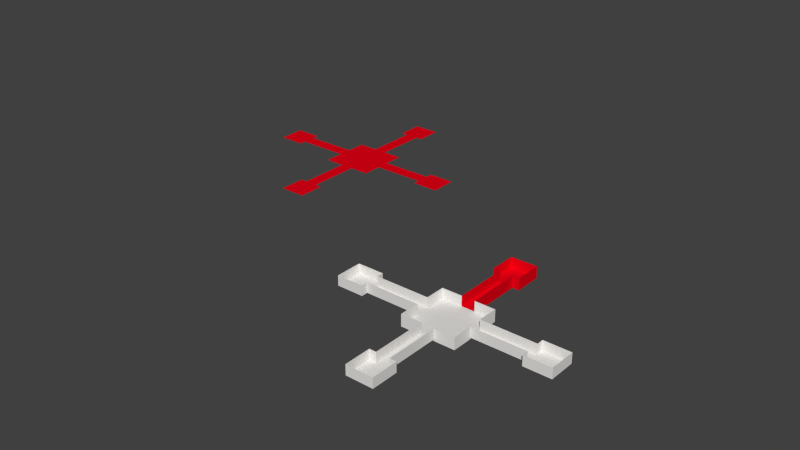# Source: DemoLevel.blend  (saved by Blender 2.66.1; exported with 4.5.12 LTS)
import bpy
from mathutils import Matrix  # noqa: F401  (used for matrix-valued properties, if any)

bpy.ops.wm.read_factory_settings(use_empty=True)
scene = bpy.context.scene
scene.name = 'Scene'

# ---- collections
col_collection_1 = bpy.data.collections.new('Collection 1'); scene.collection.children.link(col_collection_1)

# ---- materials (node trees are filled in below, after node groups)
mat_grey = bpy.data.materials.new('Grey')
mat_grey.alpha_threshold = 0.0
mat_grey.use_transparent_shadow = False
mat_grey.diffuse_color = (0.8, 0.7831, 0.7615, 1.0)
mat_grey.roughness = 0.5
mat_grey.line_color = (0.0, 0.0, 0.0, 1.0)
mat_red = bpy.data.materials.new('Red')
mat_red.alpha_threshold = 0.0
mat_red.use_transparent_shadow = False
mat_red.diffuse_color = (0.8, 0.0, 0.008781, 1.0)
mat_red.roughness = 0.5
mat_red.line_color = (0.0, 0.0, 0.0, 1.0)

# ---- material node trees

# ---- world
world_world = bpy.data.worlds.new('World'); scene.world = world_world
world_world.color = (0.05088, 0.05088, 0.05088)
world_world.use_sun_shadow = False
world_world.sun_shadow_jitter_overblur = 0.0
world_world.cycles.sampling_method = 'MANUAL'
world_world.cycles.sample_map_resolution = 256

# ---- meshes
me_plane_008 = bpy.data.meshes.new('Plane.008')
me_plane_008.from_pydata([(0.0, 0.0, 0.0), (0.0, 4.0, 0.0), (-4.0, 4.0, 0.0), (-4.0, 0.0, 0.0), (-4.0, -4.0, 0.0), (0.0, -4.0, 0.0), (4.0, -4.0, 0.0), (4.0, 0.0, 0.0), (4.0, 4.0, 0.0), (-4.0, 2.0, 0.0), (-4.0, -2.0, 0.0), (0.0, 4.0, 3.0), (-4.0, 4.0, 3.0), (-4.0, -4.0, 3.0), (0.0, -4.0, 3.0), (4.0, -4.0, 3.0), (4.0, 0.0, 3.0), (4.0, 4.0, 3.0), (-4.0, 2.0, 3.0), (-4.0, -2.0, 3.0)], [], [(5, 6, 7, 0), (0, 3, 10, 4, 5), (7, 8, 1, 0), (1, 2, 9, 3, 0), (7, 6, 15, 16), (5, 4, 13, 14), (9, 2, 12, 18), (6, 5, 14, 15), (4, 10, 19, 13), (2, 1, 11, 12), (1, 8, 17, 11), (8, 7, 16, 17)])
me_plane_008.materials.append(mat_grey)
me_plane_008.use_remesh_preserve_volume = False
me_plane_008.use_remesh_preserve_attributes = False
me_plane_008.use_mirror_vertex_groups = False
me_plane_008.update()
me_plane_007 = bpy.data.meshes.new('Plane.007')
me_plane_007.from_pydata([(8.0, -2.0, 0.0), (-8.0, -2.0, 0.0), (8.0, 2.0, 0.0), (-8.0, 2.0, 0.0), (8.0, -2.0, 3.0), (-8.0, -2.0, 3.0), (8.0, 2.0, 3.0), (-8.0, 2.0, 3.0)], [], [(1, 0, 2, 3), (0, 1, 5, 4), (3, 2, 6, 7)])
me_plane_007.materials.append(mat_grey)
me_plane_007.use_remesh_preserve_volume = False
me_plane_007.use_remesh_preserve_attributes = False
me_plane_007.use_mirror_vertex_groups = False
me_plane_007.update()
me_plane_006 = bpy.data.meshes.new('Plane.006')
me_plane_006.from_pydata([(8.0, -2.0, 0.0), (-8.0, -2.0, 0.0), (8.0, 2.0, 0.0), (-8.0, 2.0, 0.0), (8.0, -2.0, 3.0), (-8.0, -2.0, 3.0), (8.0, 2.0, 3.0), (-8.0, 2.0, 3.0)], [], [(1, 0, 2, 3), (0, 1, 5, 4), (3, 2, 6, 7)])
me_plane_006.materials.append(mat_grey)
me_plane_006.use_remesh_preserve_volume = False
me_plane_006.use_remesh_preserve_attributes = False
me_plane_006.use_mirror_vertex_groups = False
me_plane_006.update()
me_plane_005 = bpy.data.meshes.new('Plane.005')
me_plane_005.from_pydata([(0.0, 0.0, 0.0), (0.0, 4.0, 0.0), (-4.0, 4.0, 0.0), (-4.0, 0.0, 0.0), (-4.0, -4.0, 0.0), (0.0, -4.0, 0.0), (4.0, -4.0, 0.0), (4.0, 0.0, 0.0), (4.0, 4.0, 0.0), (-4.0, 2.0, 0.0), (-4.0, -2.0, 0.0), (0.0, 4.0, 3.0), (-4.0, 4.0, 3.0), (-4.0, -4.0, 3.0), (0.0, -4.0, 3.0), (4.0, -4.0, 3.0), (4.0, 0.0, 3.0), (4.0, 4.0, 3.0), (-4.0, 2.0, 3.0), (-4.0, -2.0, 3.0)], [], [(5, 6, 7, 0), (0, 3, 10, 4, 5), (7, 8, 1, 0), (1, 2, 9, 3, 0), (7, 6, 15, 16), (5, 4, 13, 14), (9, 2, 12, 18), (6, 5, 14, 15), (4, 10, 19, 13), (2, 1, 11, 12), (1, 8, 17, 11), (8, 7, 16, 17)])
me_plane_005.materials.append(mat_grey)
me_plane_005.use_remesh_preserve_volume = False
me_plane_005.use_remesh_preserve_attributes = False
me_plane_005.use_mirror_vertex_groups = False
me_plane_005.update()
me_plane_004 = bpy.data.meshes.new('Plane.004')
me_plane_004.from_pydata([(-8.742e-09, 3.8, 0.0), (-3.8, 3.8, 0.0), (-3.8, -8.742e-09, 0.0), (-3.8, -3.8, 0.0), (8.742e-09, -3.8, 0.0), (3.8, -3.8, 0.0), (3.8, 8.742e-09, 0.0), (3.8, 3.8, 0.0), (-3.8, 2.0, 0.0), (-3.8, -2.0, 0.0), (-8.742e-09, 3.8, 3.0), (-3.8, 3.8, 3.0), (-3.8, -3.8, 3.0), (8.742e-09, -3.8, 3.0), (3.8, -3.8, 3.0), (3.8, 8.742e-09, 3.0), (3.8, 3.8, 3.0), (-3.8, 2.0, 3.0), (-3.8, -2.0, 3.0), (0.0, 0.0, -0.5), (-8.742e-09, 3.8, -0.5), (-3.8, 3.8, -0.5), (-3.8, -8.742e-09, -0.5), (-3.8, -3.8, -0.5), (8.742e-09, -3.8, -0.5), (3.8, -3.8, -0.5), (3.8, 8.742e-09, -0.5), (3.8, 3.8, -0.5), (-3.8, 2.0, -0.5), (-3.8, -2.0, -0.5), (0.0, -1.748e-07, 0.0), (-8.742e-09, 4.0, 0.0), (-4.0, 4.0, 0.0), (4.0, 4.0, 0.0), (-8.742e-09, 4.0, 3.0), (-4.0, 4.0, 3.0), (4.0, 4.0, 3.0), (-8.742e-09, 4.0, -0.5), (-4.0, 4.0, -0.5), (4.0, 4.0, -0.5), (-4.0, -4.0, 0.0), (8.742e-09, -4.0, 0.0), (4.0, -4.0, 0.0), (-4.0, -4.0, 3.0), (8.742e-09, -4.0, 3.0), (4.0, -4.0, 3.0), (-4.0, -4.0, -0.5), (8.742e-09, -4.0, -0.5), (4.0, -4.0, -0.5), (-4.0, -2.0, 0.0), (4.0, 8.742e-09, 0.0), (-4.0, -8.742e-09, 0.0), (4.0, 8.742e-09, 3.0), (-4.0, 2.0, 0.0), (4.0, 8.742e-09, -0.5), (-4.0, 2.0, 3.0), (-4.0, -2.0, 3.0), (-4.0, -8.742e-09, -0.5), (-4.0, 2.0, -0.5), (-4.0, -2.0, -0.5)], [], [(7, 16, 10, 0), (53, 58, 57, 51), (16, 36, 34, 10), (40, 43, 56, 49), (29, 59, 57, 22), (13, 44, 45, 14), (2, 51, 49, 9), (15, 52, 36, 16), (10, 34, 35, 11), (27, 39, 54, 26), (24, 19, 26, 25), (19, 24, 23, 29, 22), (26, 19, 20, 27), (20, 19, 22, 28, 21), (14, 45, 52, 15), (22, 57, 58, 28), (49, 59, 46, 40), (8, 53, 51, 2), (4, 13, 14, 5), (2, 30, 0, 1, 8), (3, 4, 30, 2, 9), (4, 5, 6, 30), (30, 6, 7, 0), (31, 37, 38, 32), (33, 39, 37, 31), (32, 35, 34, 31), (31, 34, 36, 33), (5, 14, 15, 6), (21, 38, 37, 20), (6, 15, 16, 7), (20, 37, 39, 27), (41, 47, 48, 42), (41, 44, 43, 40), (42, 45, 44, 41), (40, 46, 47, 41), (24, 47, 46, 23), (25, 48, 47, 24), (42, 48, 54, 50), (12, 43, 44, 13), (51, 57, 59, 49), (53, 55, 35, 32), (26, 54, 48, 25), (50, 54, 39, 33), (33, 36, 52, 50), (11, 1, 0, 10), (50, 52, 45, 42), (28, 58, 38, 21), (11, 35, 55, 17), (17, 55, 53, 8), (18, 56, 43, 12), (9, 49, 56, 18), (32, 38, 58, 53), (23, 46, 59, 29), (3, 12, 13, 4), (9, 18, 12, 3), (17, 8, 1, 11)])
me_plane_004.materials.append(mat_red)
me_plane_004.use_remesh_preserve_volume = False
me_plane_004.use_remesh_preserve_attributes = False
me_plane_004.use_mirror_vertex_groups = False
me_plane_004.update()
me_plane_003 = bpy.data.meshes.new('Plane.003')
me_plane_003.from_pydata([(8.0, -1.8, 0.0), (-8.0, -1.8, 0.0), (8.0, 1.8, 0.0), (-8.0, 1.8, 0.0), (8.0, -1.8, 3.0), (-8.0, -1.8, 3.0), (8.0, 1.8, 3.0), (-8.0, 1.8, 3.0), (8.0, -1.8, -0.5), (-8.0, -1.8, -0.5), (8.0, 1.8, -0.5), (-8.0, 1.8, -0.5), (8.0, -2.0, 0.0), (-8.0, -2.0, 0.0), (8.0, -2.0, 3.0), (-8.0, -2.0, 3.0), (8.0, -2.0, -0.5), (-8.0, -2.0, -0.5), (8.0, 2.0, 0.0), (-8.0, 2.0, 0.0), (8.0, 2.0, 3.0), (-8.0, 2.0, 3.0), (8.0, 2.0, -0.5), (-8.0, 2.0, -0.5)], [], [(8, 0, 12, 16), (4, 5, 15, 14), (2, 10, 22, 18), (9, 11, 10, 8), (7, 6, 20, 21), (0, 8, 10, 2), (3, 11, 9, 1), (2, 3, 1, 0), (13, 17, 16, 12), (12, 14, 15, 13), (9, 8, 16, 17), (0, 4, 14, 12), (5, 1, 13, 15), (1, 9, 17, 13), (19, 21, 20, 18), (18, 22, 23, 19), (11, 3, 19, 23), (3, 7, 21, 19), (6, 2, 18, 20), (10, 11, 23, 22), (4, 0, 1, 5), (2, 6, 7, 3)])
me_plane_003.materials.append(mat_red)
me_plane_003.use_remesh_preserve_volume = False
me_plane_003.use_remesh_preserve_attributes = False
me_plane_003.use_mirror_vertex_groups = False
me_plane_003.update()
me_plane = bpy.data.meshes.new('Plane')
me_plane.from_pydata([(8.0, -2.0, 0.0), (-8.0, -2.0, 0.0), (8.0, 2.0, 0.0), (-8.0, 2.0, 0.0), (8.0, -2.0, 3.0), (-8.0, -2.0, 3.0), (8.0, 2.0, 3.0), (-8.0, 2.0, 3.0)], [], [(1, 0, 2, 3), (0, 1, 5, 4), (3, 2, 6, 7)])
me_plane.materials.append(mat_grey)
me_plane.use_remesh_preserve_volume = False
me_plane.use_remesh_preserve_attributes = False
me_plane.use_mirror_vertex_groups = False
me_plane.update()
me_plane_000 = bpy.data.meshes.new('Plane.000')
me_plane_000.from_pydata([(8.0, -8.0, 0.0), (-8.0, -8.0, 0.0), (8.0, 8.0, 0.0), (-8.0, 8.0, 0.0), (8.0, 2.0, 0.0), (-8.0, -2.0, 0.0), (0.0, 28.0, 0.0), (0.0, 0.0, 0.0), (-4.0, -8.0, 0.0), (-4.0, 8.0, 0.0), (8.0, 4.0, 0.0), (-8.0, -4.0, 0.0), (4.0, -8.0, 0.0), (4.0, 8.0, 0.0), (8.0, -4.0, 0.0), (-8.0, 4.0, 0.0), (0.0, 4.0, 0.0), (0.0, -4.0, 0.0), (-4.0, 0.0, 0.0), (4.0, 0.0, 0.0), (4.0, 4.0, 0.0), (-4.0, 4.0, 0.0), (-4.0, -4.0, 0.0), (4.0, -4.0, 0.0), (-2.0, 8.0, 0.0), (2.0, 8.0, 0.0), (-2.0, 24.0, 0.0), (2.0, 24.0, 0.0), (-8.0, 2.0, 0.0), (4.0, 24.0, 0.0), (4.0, 28.0, 0.0), (4.0, 32.0, 0.0), (0.0, 32.0, 0.0), (-4.0, 32.0, 0.0), (-4.0, 28.0, 0.0), (-4.0, 24.0, 0.0), (-24.0, -2.0, 0.0), (-24.0, 2.0, 0.0), (-28.0, 0.0, 0.0), (-2.0, -8.0, 0.0), (2.0, -8.0, 0.0), (-24.0, 4.0, 0.0), (-28.0, 4.0, 0.0), (-32.0, 4.0, 0.0), (-32.0, 0.0, 0.0), (-32.0, -4.0, 0.0), (-28.0, -4.0, 0.0), (-24.0, -4.0, 0.0), (2.0, -24.0, 0.0), (-2.0, -24.0, 0.0), (0.0, -28.0, 0.0), (-4.0, -24.0, 0.0), (-4.0, -28.0, 0.0), (-4.0, -32.0, 0.0), (0.0, -32.0, 0.0), (4.0, -32.0, 0.0), (4.0, -28.0, 0.0), (4.0, -24.0, 0.0), (8.0, -2.0, 0.0), (24.0, 2.0, 0.0), (24.0, -2.0, 0.0), (28.0, 0.0, 0.0), (24.0, -4.0, 0.0), (28.0, -4.0, 0.0), (32.0, -4.0, 0.0), (32.0, 0.0, 0.0), (32.0, 4.0, 0.0), (28.0, 4.0, 0.0), (24.0, 4.0, 0.0)], [], [(20, 10, 2, 13), (24, 16, 25), (22, 17, 7, 18), (4, 19, 58), (21, 16, 24, 9), (7, 19, 20, 16), (4, 10, 20, 19), (15, 21, 9, 3), (18, 21, 15, 28), (18, 7, 16, 21), (18, 28, 5), (1, 8, 22, 11), (39, 17, 22, 8), (17, 23, 19, 7), (17, 40, 39), (12, 0, 14, 23), (26, 24, 25, 27), (16, 20, 13, 25), (5, 11, 22, 18), (6, 26, 27), (6, 30, 31, 32), (27, 29, 30, 6), (35, 26, 6, 34), (34, 6, 32, 33), (5, 28, 37, 36), (38, 36, 37), (38, 42, 43, 44), (50, 48, 49), (37, 41, 42, 38), (46, 38, 44, 45), (40, 39, 49, 48), (47, 36, 38, 46), (50, 52, 53, 54), (49, 51, 52, 50), (56, 50, 54, 55), (57, 48, 50, 56), (23, 17, 40, 12), (4, 58, 60, 59), (61, 59, 60), (61, 63, 64, 65), (60, 62, 63, 61), (67, 61, 65, 66), (68, 59, 61, 67), (19, 23, 14, 58)])
me_plane_000.materials.append(mat_red)
me_plane_000.use_remesh_preserve_volume = False
me_plane_000.use_remesh_preserve_attributes = False
me_plane_000.use_mirror_vertex_groups = False
me_plane_000.update()
me_plane_001 = bpy.data.meshes.new('Plane.001')
me_plane_001.from_pydata([(0.0, 0.0, 0.0), (0.0, 4.0, 0.0), (-4.0, 4.0, 0.0), (-4.0, 0.0, 0.0), (-4.0, -4.0, 0.0), (0.0, -4.0, 0.0), (4.0, -4.0, 0.0), (4.0, 0.0, 0.0), (4.0, 4.0, 0.0), (-4.0, 2.0, 0.0), (-4.0, -2.0, 0.0), (0.0, 4.0, 3.0), (-4.0, 4.0, 3.0), (-4.0, -4.0, 3.0), (0.0, -4.0, 3.0), (4.0, -4.0, 3.0), (4.0, 0.0, 3.0), (4.0, 4.0, 3.0), (-4.0, 2.0, 3.0), (-4.0, -2.0, 3.0)], [], [(5, 6, 7, 0), (0, 3, 10, 4, 5), (7, 8, 1, 0), (1, 2, 9, 3, 0), (7, 6, 15, 16), (5, 4, 13, 14), (9, 2, 12, 18), (6, 5, 14, 15), (4, 10, 19, 13), (2, 1, 11, 12), (1, 8, 17, 11), (8, 7, 16, 17)])
me_plane_001.materials.append(mat_grey)
me_plane_001.use_remesh_preserve_volume = False
me_plane_001.use_remesh_preserve_attributes = False
me_plane_001.use_mirror_vertex_groups = False
me_plane_001.update()
me_plane_002 = bpy.data.meshes.new('Plane.002')
me_plane_002.from_pydata([(7.8, -7.8, 0.0), (-4.0, 8.0, 3.0), (-7.8, 8.0, -1.589e-08), (-2.0, 8.0, 3.0), (-7.8, 8.0, 3.0), (-4.0, 7.8, 0.0), (-7.8, -4.0, 0.0), (-7.8, 8.0, -0.5), (7.8, -4.0, 0.0), (-7.8, 4.0, 0.0), (7.8, -7.8, -0.5), (-7.8, 7.8, -0.5), (7.8, 7.8, -0.5), (-7.8, -7.8, -0.5), (-2.0, 8.0, -1.589e-08), (2.0, 7.8, 0.0), (2.0, 8.0, 3.0), (2.0, 8.0, -1.589e-08), (2.0, -7.8, 0.0), (7.8, -2.0, 0.0), (-7.8, 7.8, 3.0), (-4.0, 7.8, 3.0), (-7.8, 4.0, 3.0), (-2.0, 7.8, 3.0), (-7.8, 2.0, 3.0), (7.8, 7.8, 3.0), (7.8, 2.0, 3.0), (7.8, 4.0, 3.0), (4.0, 7.8, 3.0), (2.0, 7.8, 3.0), (7.8, -7.8, 3.0), (4.0, -7.8, 3.0), (7.8, -4.0, 3.0), (2.0, -7.8, 3.0), (7.8, -2.0, 3.0), (-7.8, -7.8, 3.0), (-7.8, -2.0, 3.0), (-4.0, -7.8, 3.0), (-7.8, -4.0, 3.0), (-2.0, -7.8, 3.0), (-4.0, 8.0, -1.589e-08), (-7.8, -7.8, 0.0), (-7.8, 7.8, 0.0), (7.8, 2.0, 0.0), (-7.8, -2.0, 0.0), (0.0, 0.0, 0.0), (-4.0, -7.8, 0.0), (4.0, 8.0, -1.589e-08), (7.8, 8.0, 3.0), (4.0, -7.8, 0.0), (4.0, 7.8, 0.0), (4.0, 8.0, 3.0), (0.0, 4.0, 0.0), (0.0, -4.0, 0.0), (-4.0, 0.0, 0.0), (4.0, 0.0, 0.0), (4.0, 4.0, 0.0), (-4.0, 4.0, 0.0), (-4.0, -4.0, 0.0), (4.0, -4.0, 0.0), (-2.0, 7.8, 0.0), (7.8, 8.0, -1.589e-08), (-7.8, 2.0, 0.0), (-2.0, -7.8, 0.0), (7.8, 8.0, -0.5), (7.8, 7.8, 0.0), (7.8, 4.0, 0.0), (7.8, -8.0, 8.151e-08), (7.8, -8.0, -0.5), (-7.8, -8.0, -0.5), (2.0, -8.0, 8.151e-08), (7.8, -8.0, 3.0), (4.0, -8.0, 3.0), (2.0, -8.0, 3.0), (-7.8, -8.0, 3.0), (-4.0, -8.0, 3.0), (-2.0, -8.0, 3.0), (-7.8, -8.0, 8.151e-08), (-4.0, -8.0, 8.151e-08), (4.0, -8.0, 8.151e-08), (-2.0, -8.0, 8.151e-08), (-8.0, -4.0, 0.0), (-8.0, 4.0, 0.0), (-8.0, 7.8, -0.5), (-8.0, -7.8, -0.5), (-8.0, 7.8, 3.0), (-8.0, 4.0, 3.0), (-8.0, 2.0, 3.0), (-8.0, -7.8, 3.0), (-8.0, -2.0, 3.0), (-8.0, -4.0, 3.0), (-8.0, -7.8, 0.0), (-8.0, 7.8, 0.0), (-8.0, -2.0, 0.0), (-8.0, 2.0, 0.0), (-8.0, -8.0, -0.5), (-8.0, -8.0, 3.0), (-8.0, -8.0, 8.151e-08), (-8.0, 8.0, -1.589e-08), (-8.0, 8.0, 3.0), (-8.0, 8.0, -0.5), (8.0, -7.8, 0.0), (8.0, -4.0, 0.0), (8.0, -7.8, -0.5), (8.0, 7.8, -0.5), (8.0, -2.0, 0.0), (8.0, 7.8, 3.0), (8.0, 2.0, 3.0), (8.0, 4.0, 3.0), (8.0, -7.8, 3.0), (8.0, -4.0, 3.0), (8.0, -2.0, 3.0), (8.0, 2.0, 0.0), (8.0, 7.8, 0.0), (8.0, 4.0, 0.0), (8.0, 8.0, 3.0), (8.0, 8.0, -1.589e-08), (8.0, 8.0, -0.5), (8.0, -8.0, 0.0), (8.0, -8.0, -0.5), (8.0, -8.0, 3.0)], [], [(39, 76, 80, 63), (35, 88, 96, 74), (14, 17, 47, 61, 64, 7, 2, 40), (55, 19, 43), (58, 6, 41, 46), (25, 27, 108, 106), (50, 56, 66, 65), (53, 18, 49, 59), (23, 60, 14, 3), (52, 60, 5, 57), (15, 29, 16, 17), (2, 4, 1, 40), (43, 66, 56, 55), (5, 42, 9, 57), (20, 21, 1, 4), (17, 16, 51, 47), (22, 20, 85, 86), (26, 43, 112, 107), (30, 109, 110, 32), (37, 75, 76, 39), (63, 80, 70, 18), (11, 13, 84, 83), (74, 96, 97, 77), (54, 62, 44), (0, 8, 59, 49), (60, 52, 15), (58, 53, 45, 54), (3, 14, 40, 1), (45, 55, 56, 52), (15, 17, 14, 60), (9, 62, 54, 57), (54, 45, 52, 57), (62, 24, 87, 94), (55, 59, 8, 19), (53, 58, 46, 63), (53, 59, 55, 45), (53, 63, 18), (50, 15, 52, 56), (44, 6, 58, 54), (61, 116, 117, 64), (10, 13, 11, 12), (44, 93, 89, 36), (39, 63, 46, 37), (29, 28, 51, 16), (34, 111, 105, 19), (47, 51, 48, 61), (104, 117, 116, 113), (21, 23, 3, 1), (11, 83, 100, 7), (28, 25, 48, 51), (113, 116, 115, 106), (99, 85, 20, 4), (11, 7, 64, 12), (74, 77, 78, 75), (67, 79, 70, 80, 78, 77, 69, 68), (67, 71, 72, 79), (70, 79, 72, 73), (75, 78, 80, 76), (31, 72, 71, 30), (10, 68, 69, 13), (38, 90, 88, 35), (37, 46, 41, 35), (33, 18, 70, 73), (31, 33, 73, 72), (35, 74, 75, 37), (91, 97, 96, 88), (94, 87, 86, 82), (94, 82, 92, 83, 84, 91, 81, 93), (91, 88, 90, 81), (93, 81, 90, 89), (86, 85, 92, 82), (84, 95, 97, 91), (36, 89, 90, 38), (77, 97, 95, 69), (83, 92, 98, 100), (24, 22, 86, 87), (69, 95, 84, 13), (85, 99, 98, 92), (44, 62, 94, 93), (2, 7, 100, 98), (2, 98, 99, 4), (105, 102, 101, 103, 104, 113, 114, 112), (102, 110, 109, 101), (105, 111, 110, 102), (107, 112, 114, 108), (106, 108, 114, 113), (68, 10, 103, 119), (43, 19, 105, 112), (61, 48, 115, 116), (32, 110, 111, 34), (27, 26, 107, 108), (10, 12, 104, 103), (119, 118, 67, 68), (117, 104, 12, 64), (48, 25, 106, 115), (101, 109, 120, 118), (101, 118, 119, 103), (30, 71, 120, 109), (71, 67, 118, 120), (35, 41, 6, 38), (38, 6, 44, 36), (24, 62, 9, 22), (22, 9, 42, 20), (20, 42, 5, 21), (60, 23, 21, 5), (29, 15, 50, 28), (28, 50, 65, 25), (66, 27, 25, 65), (43, 26, 27, 66), (19, 8, 32, 34), (8, 0, 30, 32), (31, 30, 0, 49), (18, 33, 31, 49)])
me_plane_002.materials.append(mat_grey)
me_plane_002.use_remesh_preserve_volume = False
me_plane_002.use_remesh_preserve_attributes = False
me_plane_002.use_mirror_vertex_groups = False
me_plane_002.update()

# ---- objects
ob_smallroom_003 = bpy.data.objects.new('SmallRoom.003', me_plane_008)
ob_hallway_003 = bpy.data.objects.new('Hallway.003', me_plane_007)
ob_hallway_002 = bpy.data.objects.new('HallWay.002', me_plane_006)
ob_smallroom_002 = bpy.data.objects.new('SmallRoom.002', me_plane_005)
ob_smallroom_001 = bpy.data.objects.new('SmallRoom.001', me_plane_004)
ob_hallway_001 = bpy.data.objects.new('Hallway.001', me_plane_003)
ob_hallway = bpy.data.objects.new('Hallway', me_plane)
ob_plane_001 = bpy.data.objects.new('Plane.001', me_plane_000)
ob_smallroom = bpy.data.objects.new('SmallRoom', me_plane_001)
ob_bigroom = bpy.data.objects.new('BigRoom', me_plane_002)

# ---- transforms, parenting, visibility, modifiers, constraints
ob_smallroom_003.location = (0.0, -28.0, 0.0)
ob_smallroom_003.rotation_euler = (0.0, 0.0, 4.712)
ob_smallroom_003.lineart.crease_threshold = 0.0
ob_hallway_003.location = (0.0, -16.0, 0.0)
ob_hallway_003.rotation_euler = (0.0, 0.0, 4.712)
ob_hallway_003.lineart.crease_threshold = 0.0
ob_hallway_002.location = (-16.0, 4.768e-07, 0.0)
ob_hallway_002.rotation_euler = (0.0, -0.0, 3.142)
ob_hallway_002.lineart.crease_threshold = 0.0
ob_smallroom_002.location = (-28.0, -4.768e-07, 0.0)
ob_smallroom_002.rotation_euler = (0.0, -0.0, 3.142)
ob_smallroom_002.lineart.crease_threshold = 0.0
ob_smallroom_001.location = (0.0, 28.0, 0.0)
ob_smallroom_001.rotation_euler = (0.0, -0.0, 1.571)
ob_smallroom_001.lineart.crease_threshold = 0.0
ob_hallway_001.location = (0.0, 16.0, 0.0)
ob_hallway_001.rotation_euler = (0.0, -0.0, 1.571)
ob_hallway_001.lineart.crease_threshold = 0.0
ob_hallway.location = (16.0, 0.0, 0.0)
ob_hallway.lineart.crease_threshold = 0.0
ob_plane_001.location = (-80.0, 60.0, 0.0)
ob_plane_001.lineart.crease_threshold = 0.0
ob_smallroom.location = (28.0, 0.0, 0.0)
ob_smallroom.lineart.crease_threshold = 0.0
ob_bigroom.location = (0.0, 0.0, 0.0)
ob_bigroom.lineart.crease_threshold = 0.0

# ---- collection membership
col_collection_1.objects.link(ob_smallroom_003)
col_collection_1.objects.link(ob_hallway_003)
col_collection_1.objects.link(ob_hallway_002)
col_collection_1.objects.link(ob_smallroom_002)
col_collection_1.objects.link(ob_smallroom_001)
col_collection_1.objects.link(ob_hallway_001)
col_collection_1.objects.link(ob_hallway)
col_collection_1.objects.link(ob_plane_001)
col_collection_1.objects.link(ob_smallroom)
col_collection_1.objects.link(ob_bigroom)

# ---- scene / render settings (as saved in the file)
scene.frame_start = 1; scene.frame_end = 250; scene.frame_set(1)
scene.render.engine = 'BLENDER_EEVEE_NEXT'
scene.render.image_settings.color_mode = 'RGB'
scene.render.image_settings.compression = 90
scene.render.resolution_percentage = 50
scene.render.dither_intensity = 0.0
scene.render.bake_margin = 2
scene.cycles.use_denoising = False
scene.cycles.samples = 10
scene.cycles.sampling_pattern = 'TABULATED_SOBOL'
scene.cycles.light_sampling_threshold = 0.0
scene.cycles.use_adaptive_sampling = False
scene.cycles.use_light_tree = False
scene.cycles.blur_glossy = 0.0
scene.cycles.volume_bounces = 1
scene.cycles.pixel_filter_type = 'GAUSSIAN'
scene.cycles.sample_clamp_indirect = 0.0
scene.view_settings.view_transform = 'Standard'
bpy.context.view_layer.update()

# ---- added for rendering (the .blend has no active camera and no usable light): camera, sun
cam_auto = bpy.data.cameras.new('AutoCamera')
cam_auto.lens = 50.0
cam_auto.sensor_width = 36.0
cam_auto.clip_end = 3086.18
ob_auto_camera = bpy.data.objects.new('AutoCamera', cam_auto)
scene.collection.objects.link(ob_auto_camera)
ob_auto_camera.location = (135.852, -181.022, 141.931)
ob_auto_camera.rotation_euler = (1.09748, -7.21219e-08, 0.694738)
scene.camera = ob_auto_camera
light_auto_sun = bpy.data.lights.new('AutoSun', 'SUN')
light_auto_sun.energy = 3.0
light_auto_sun.angle = 0.0523599
ob_auto_sun = bpy.data.objects.new('AutoSun', light_auto_sun)
scene.collection.objects.link(ob_auto_sun)
ob_auto_sun.rotation_euler = (0.872665, 0.174533, 0.523599)
bpy.context.view_layer.update()
